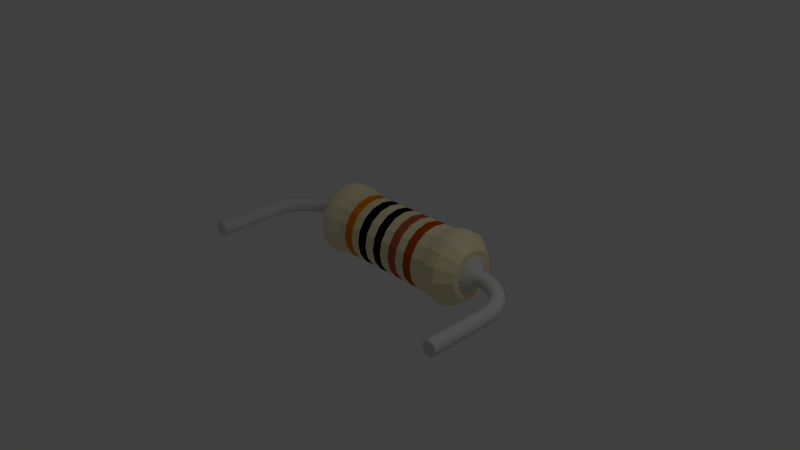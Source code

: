 # Source: 110R_0_25W_10mm.blend  (saved by Blender 2.73.0; exported with 4.5.12 LTS)
import bpy
from mathutils import Matrix  # noqa: F401  (used for matrix-valued properties, if any)

bpy.ops.wm.read_factory_settings(use_empty=True)
scene = bpy.context.scene
scene.name = 'Scene'

# ---- collections
col_collection_1 = bpy.data.collections.new('Collection 1'); scene.collection.children.link(col_collection_1)

# ---- materials (node trees are filled in below, after node groups)
mat_shape_007 = bpy.data.materials.new('Shape.007')
mat_shape_007.alpha_threshold = 0.0
mat_shape_007.use_transparent_shadow = False
mat_shape_007.diffuse_color = (0.7, 0.7, 0.7, 1.0)
mat_shape_007.roughness = 0.5
mat_shape_006 = bpy.data.materials.new('Shape.006')
mat_shape_006.alpha_threshold = 0.0
mat_shape_006.use_transparent_shadow = False
mat_shape_006.diffuse_color = (0.7, 0.7, 0.7, 1.0)
mat_shape_006.roughness = 0.5
mat_shape_005 = bpy.data.materials.new('Shape.005')
mat_shape_005.alpha_threshold = 0.0
mat_shape_005.use_transparent_shadow = False
mat_shape_005.diffuse_color = (0.8467, 0.2333, 0.0, 1.0)
mat_shape_005.roughness = 0.5
mat_shape_004 = bpy.data.materials.new('Shape.004')
mat_shape_004.alpha_threshold = 0.0
mat_shape_004.use_transparent_shadow = False
mat_shape_004.diffuse_color = (0.001, 0.0, 0.0, 1.0)
mat_shape_004.roughness = 0.5
mat_shape_003 = bpy.data.materials.new('Shape.003')
mat_shape_003.alpha_threshold = 0.0
mat_shape_003.use_transparent_shadow = False
mat_shape_003.diffuse_color = (0.001, 0.0, 0.0, 1.0)
mat_shape_003.roughness = 0.5
mat_shape_002 = bpy.data.materials.new('Shape.002')
mat_shape_002.alpha_threshold = 0.0
mat_shape_002.use_transparent_shadow = False
mat_shape_002.diffuse_color = (0.4958, 0.1138, 0.06667, 1.0)
mat_shape_002.roughness = 0.5
mat_shape_001 = bpy.data.materials.new('Shape.001')
mat_shape_001.alpha_threshold = 0.0
mat_shape_001.use_transparent_shadow = False
mat_shape_001.diffuse_color = (0.4872, 0.08041, 0.0, 1.0)
mat_shape_001.roughness = 0.5
mat_shape = bpy.data.materials.new('Shape')
mat_shape.alpha_threshold = 0.0
mat_shape.use_transparent_shadow = False
mat_shape.diffuse_color = (0.9, 0.8, 0.5, 1.0)
mat_shape.roughness = 0.5

# ---- material node trees

# ---- world
world_world = bpy.data.worlds.new('World'); scene.world = world_world
world_world.color = (0.05088, 0.05088, 0.05088)
world_world.use_sun_shadow = False
world_world.sun_shadow_jitter_overblur = 0.0
world_world.cycles.sampling_method = 'MANUAL'
world_world.cycles.sample_map_resolution = 256

# ---- cameras
cam_camera = bpy.data.cameras.new('Camera')
cam_camera.clip_end = 100.0
cam_camera.lens = 35.0
cam_camera.sensor_width = 32.0
cam_camera.sensor_height = 18.0
cam_camera.ortho_scale = 7.314
cam_camera.dof.focus_distance = 0.0
cam_camera.dof.aperture_fstop = 128.0

# ---- lights
light_lamp = bpy.data.lights.new('Lamp', 'POINT')
light_lamp.transmission_factor = 0.0
light_lamp.cutoff_distance = 30.0
light_lamp.energy = 100.0
light_lamp.shadow_buffer_clip_start = 1.001
light_lamp.shadow_soft_size = 0.1
light_lamp.shadow_maximum_resolution = 0.006
light_lamp.use_absolute_resolution = True
light_lamp.cycles.use_multiple_importance_sampling = False

# ---- meshes
me_shapeindexedfaceset = bpy.data.meshes.new('ShapeIndexedFaceSet')
me_shapeindexedfaceset.from_pydata([(0.0, 0.0, 0.0), (-1.901, 2.919e-17, -0.101), (-1.909, -0.03827, -0.09976), (-1.93, -0.07071, -0.09637), (-1.962, -0.09239, -0.0913), (-2.0, -0.1, -0.08531), (-2.038, -0.09239, -0.07932), (-2.07, -0.07071, -0.07425), (-2.091, -0.03827, -0.07086), (-2.099, 1.695e-17, -0.06967), (-2.091, 0.03827, -0.07086), (-2.07, 0.07071, -0.07425), (-2.038, 0.09239, -0.07932), (-2.0, 0.1, -0.08531), (-1.962, 0.09239, -0.0913), (-1.93, 0.07071, -0.09637), (-1.909, 0.03827, -0.09976), (-1.9, 1.695e-17, -1.0), (-1.908, -0.03827, -1.0), (-1.929, -0.07071, -1.0), (-1.962, -0.09239, -1.0), (-2.0, -0.1, -1.0), (-2.038, -0.09239, -1.0), (-2.071, -0.07071, -1.0), (-2.092, -0.03827, -1.0), (-2.1, 4.703e-18, -1.0), (-2.092, 0.03827, -1.0), (-2.071, 0.07071, -1.0), (-2.038, 0.09239, -1.0), (-2.0, 0.1, -1.0), (-1.962, 0.09239, -1.0), (-1.929, 0.07071, -1.0), (-1.908, 0.03827, -1.0), (-1.896, -0.03827, -0.01509), (-1.889, 8.586e-17, -0.01744), (-1.896, 0.03827, -0.01509), (-1.917, 0.07071, -0.008392), (-1.948, 0.09239, 0.001633), (-1.984, 0.1, 0.01346), (-2.021, 0.09239, 0.02528), (-2.052, 0.07071, 0.03531), (-2.072, 0.03827, 0.04201), (-2.079, 7.361e-17, 0.04436), (-2.072, -0.03827, 0.04201), (-2.052, -0.07071, 0.03531), (-2.021, -0.09239, 0.02528), (-1.984, -0.1, 0.01346), (-1.948, -0.09239, 0.001633), (-1.917, -0.07071, -0.008392), (-1.871, -0.03827, 0.06662), (-1.864, 8.019e-17, 0.06317), (-1.871, 0.03827, 0.06662), (-1.89, 0.07071, 0.07646), (-1.919, 0.09239, 0.09119), (-1.953, 0.1, 0.1086), (-1.988, 0.09239, 0.1259), (-2.016, 0.07071, 0.1407), (-2.036, 0.03827, 0.1505), (-2.043, 6.795e-17, 0.154), (-2.036, -0.03827, 0.1505), (-2.016, -0.07071, 0.1407), (-1.988, -0.09239, 0.1259), (-1.953, -0.1, 0.1086), (-1.919, -0.09239, 0.09119), (-1.89, -0.07071, 0.07646), (-1.833, -0.03827, 0.1434), (-1.827, 1.142e-16, 0.1389), (-1.833, 0.03827, 0.1434), (-1.851, 0.07071, 0.1561), (-1.877, 0.09239, 0.1752), (-1.908, 0.1, 0.1977), (-1.939, 0.09239, 0.2202), (-1.965, 0.07071, 0.2392), (-1.983, 0.03827, 0.252), (-1.989, 1.019e-16, 0.2564), (-1.983, -0.03827, 0.252), (-1.965, -0.07071, 0.2392), (-1.939, -0.09239, 0.2202), (-1.908, -0.1, 0.1977), (-1.877, -0.09239, 0.1752), (-1.851, -0.07071, 0.1561), (-1.784, -0.03827, 0.2132), (-1.779, 1.709e-16, 0.2079), (-1.784, 0.03827, 0.2132), (-1.799, 0.07071, 0.2286), (-1.822, 0.09239, 0.2515), (-1.849, 0.1, 0.2786), (-1.876, 0.09239, 0.3056), (-1.899, 0.07071, 0.3286), (-1.915, 0.03827, 0.3439), (-1.92, 1.586e-16, 0.3493), (-1.915, -0.03827, 0.3439), (-1.899, -0.07071, 0.3286), (-1.876, -0.09239, 0.3056), (-1.849, -0.1, 0.2786), (-1.822, -0.09239, 0.2515), (-1.799, -0.07071, 0.2286), (-1.724, -0.03827, 0.2745), (-1.72, 2.388e-16, 0.2684), (-1.724, 0.03827, 0.2745), (-1.737, 0.07071, 0.2921), (-1.756, 0.09239, 0.3183), (-1.779, 0.1, 0.3493), (-1.801, 0.09239, 0.3802), (-1.82, 0.07071, 0.4065), (-1.833, 0.03827, 0.424), (-1.837, 2.266e-16, 0.4302), (-1.833, -0.03827, 0.424), (-1.82, -0.07071, 0.4065), (-1.801, -0.09239, 0.3802), (-1.779, -0.1, 0.3493), (-1.756, -0.09239, 0.3183), (-1.737, -0.07071, 0.2921), (-1.656, -0.03827, 0.3257), (-1.652, 1.142e-16, 0.319), (-1.656, 0.03827, 0.3257), (-1.666, 0.07071, 0.3451), (-1.68, 0.09239, 0.374), (-1.698, 0.1, 0.4081), (-1.715, 0.09239, 0.4422), (-1.73, 0.07071, 0.4711), (-1.74, 0.03827, 0.4904), (-1.743, 1.019e-16, 0.4972), (-1.74, -0.03827, 0.4904), (-1.73, -0.07071, 0.4711), (-1.715, -0.09239, 0.4422), (-1.698, -0.1, 0.4081), (-1.68, -0.09239, 0.374), (-1.666, -0.07071, 0.3451), (-1.58, -0.03827, 0.3656), (-1.578, 1.935e-16, 0.3583), (-1.58, 0.03827, 0.3656), (-1.587, 0.07071, 0.3862), (-1.597, 0.09239, 0.4171), (-1.609, 0.1, 0.4535), (-1.62, 0.09239, 0.4899), (-1.63, 0.07071, 0.5207), (-1.637, 0.03827, 0.5413), (-1.639, 1.813e-16, 0.5486), (-1.637, -0.03827, 0.5413), (-1.63, -0.07071, 0.5207), (-1.62, -0.09239, 0.4899), (-1.609, -0.1, 0.4535), (-1.597, -0.09239, 0.4171), (-1.587, -0.07071, 0.3862), (-1.499, -0.03827, 0.3931), (-1.498, 4.768e-16, 0.3856), (-1.499, 0.03827, 0.3931), (-1.502, 0.07071, 0.4145), (-1.507, 0.09239, 0.4466), (-1.513, 0.1, 0.4844), (-1.519, 0.09239, 0.5222), (-1.525, 0.07071, 0.5542), (-1.528, 0.03827, 0.5756), (-1.529, 4.646e-16, 0.5831), (-1.528, -0.03827, 0.5756), (-1.525, -0.07071, 0.5542), (-1.519, -0.09239, 0.5222), (-1.513, -0.1, 0.4844), (-1.507, -0.09239, 0.4466), (-1.502, -0.07071, 0.4145), (-1.415, -0.03827, 0.4076), (-1.415, 2.842e-16, 0.4), (-1.415, 0.03827, 0.4076), (-1.415, 0.07071, 0.4293), (-1.415, 0.09239, 0.4617), (-1.415, 0.1, 0.5), (-1.415, 0.09239, 0.5383), (-1.415, 0.07071, 0.5707), (-1.415, 0.03827, 0.5924), (-1.415, 2.719e-16, 0.6), (-1.415, -0.03827, 0.5924), (-1.415, -0.07071, 0.5707), (-1.415, -0.09239, 0.5383), (-1.415, -0.1, 0.5), (-1.415, -0.09239, 0.4617), (-1.415, -0.07071, 0.4293), (-1.365, -0.03827, 0.4076), (-1.365, -9.846e-16, 0.4), (-1.365, 0.03827, 0.4076), (-1.365, 0.07071, 0.4293), (-1.365, 0.09239, 0.4617), (-1.365, 0.1, 0.5), (-1.365, 0.09239, 0.5383), (-1.365, 0.07071, 0.5707), (-1.365, 0.03827, 0.5924), (-1.365, -9.968e-16, 0.6), (-1.365, -0.03827, 0.5924), (-1.365, -0.07071, 0.5707), (-1.365, -0.09239, 0.5383), (-1.365, -0.1, 0.5), (-1.365, -0.09239, 0.4617), (-1.365, -0.07071, 0.4293), (-1.25, -0.09567, 0.269), (-1.25, -9.978e-16, 0.25), (-1.25, 0.09567, 0.269), (-1.25, 0.1768, 0.3232), (-1.25, 0.231, 0.4043), (-1.25, 0.25, 0.5), (-1.25, 0.231, 0.5957), (-1.25, 0.1768, 0.6768), (-1.25, 0.09567, 0.731), (-1.25, -1.028e-15, 0.75), (-1.25, -0.09567, 0.731), (-1.25, -0.1768, 0.6768), (-1.25, -0.231, 0.5957), (-1.25, -0.25, 0.5), (-1.25, -0.231, 0.4043), (-1.25, -0.1768, 0.3232)], [], [(1, 2, 18, 17), (1, 16, 35, 34), (1, 17, 32, 16), (1, 34, 33, 2), (2, 3, 19, 18), (2, 33, 48, 3), (3, 4, 20, 19), (3, 48, 47, 4), (4, 5, 21, 20), (4, 47, 46, 5), (5, 6, 22, 21), (5, 46, 45, 6), (6, 7, 23, 22), (6, 45, 44, 7), (7, 8, 24, 23), (7, 44, 43, 8), (8, 9, 25, 24), (8, 43, 42, 9), (9, 10, 26, 25), (9, 42, 41, 10), (10, 11, 27, 26), (10, 41, 40, 11), (11, 12, 28, 27), (11, 40, 39, 12), (12, 13, 29, 28), (12, 39, 38, 13), (13, 14, 30, 29), (13, 38, 37, 14), (14, 15, 31, 30), (14, 37, 36, 15), (15, 16, 32, 31), (15, 36, 35, 16), (17, 18, 19), (17, 19, 20), (17, 20, 21), (17, 21, 22), (17, 22, 23), (17, 23, 24), (17, 24, 25), (17, 25, 26), (17, 26, 27), (17, 27, 28), (17, 28, 29), (17, 29, 30), (17, 30, 31), (17, 31, 32), (33, 34, 50, 49), (33, 49, 64, 48), (34, 35, 51, 50), (35, 36, 52, 51), (36, 37, 53, 52), (37, 38, 54, 53), (38, 39, 55, 54), (39, 40, 56, 55), (40, 41, 57, 56), (41, 42, 58, 57), (42, 43, 59, 58), (43, 44, 60, 59), (44, 45, 61, 60), (45, 46, 62, 61), (46, 47, 63, 62), (47, 48, 64, 63), (49, 50, 66, 65), (49, 65, 80, 64), (50, 51, 67, 66), (51, 52, 68, 67), (52, 53, 69, 68), (53, 54, 70, 69), (54, 55, 71, 70), (55, 56, 72, 71), (56, 57, 73, 72), (57, 58, 74, 73), (58, 59, 75, 74), (59, 60, 76, 75), (60, 61, 77, 76), (61, 62, 78, 77), (62, 63, 79, 78), (63, 64, 80, 79), (65, 66, 82, 81), (65, 81, 96, 80), (66, 67, 83, 82), (67, 68, 84, 83), (68, 69, 85, 84), (69, 70, 86, 85), (70, 71, 87, 86), (71, 72, 88, 87), (72, 73, 89, 88), (73, 74, 90, 89), (74, 75, 91, 90), (75, 76, 92, 91), (76, 77, 93, 92), (77, 78, 94, 93), (78, 79, 95, 94), (79, 80, 96, 95), (81, 82, 98, 97), (81, 97, 112, 96), (82, 83, 99, 98), (83, 84, 100, 99), (84, 85, 101, 100), (85, 86, 102, 101), (86, 87, 103, 102), (87, 88, 104, 103), (88, 89, 105, 104), (89, 90, 106, 105), (90, 91, 107, 106), (91, 92, 108, 107), (92, 93, 109, 108), (93, 94, 110, 109), (94, 95, 111, 110), (95, 96, 112, 111), (97, 98, 114, 113), (97, 113, 128, 112), (98, 99, 115, 114), (99, 100, 116, 115), (100, 101, 117, 116), (101, 102, 118, 117), (102, 103, 119, 118), (103, 104, 120, 119), (104, 105, 121, 120), (105, 106, 122, 121), (106, 107, 123, 122), (107, 108, 124, 123), (108, 109, 125, 124), (109, 110, 126, 125), (110, 111, 127, 126), (111, 112, 128, 127), (113, 114, 130, 129), (113, 129, 144, 128), (114, 115, 131, 130), (115, 116, 132, 131), (116, 117, 133, 132), (117, 118, 134, 133), (118, 119, 135, 134), (119, 120, 136, 135), (120, 121, 137, 136), (121, 122, 138, 137), (122, 123, 139, 138), (123, 124, 140, 139), (124, 125, 141, 140), (125, 126, 142, 141), (126, 127, 143, 142), (127, 128, 144, 143), (129, 130, 146, 145), (129, 145, 160, 144), (130, 131, 147, 146), (131, 132, 148, 147), (132, 133, 149, 148), (133, 134, 150, 149), (134, 135, 151, 150), (135, 136, 152, 151), (136, 137, 153, 152), (137, 138, 154, 153), (138, 139, 155, 154), (139, 140, 156, 155), (140, 141, 157, 156), (141, 142, 158, 157), (142, 143, 159, 158), (143, 144, 160, 159), (145, 146, 162, 161), (145, 161, 176, 160), (146, 147, 163, 162), (147, 148, 164, 163), (148, 149, 165, 164), (149, 150, 166, 165), (150, 151, 167, 166), (151, 152, 168, 167), (152, 153, 169, 168), (153, 154, 170, 169), (154, 155, 171, 170), (155, 156, 172, 171), (156, 157, 173, 172), (157, 158, 174, 173), (158, 159, 175, 174), (159, 160, 176, 175), (161, 162, 178, 177), (161, 177, 192, 176), (162, 163, 179, 178), (163, 164, 180, 179), (164, 165, 181, 180), (165, 166, 182, 181), (166, 167, 183, 182), (167, 168, 184, 183), (168, 169, 185, 184), (169, 170, 186, 185), (170, 171, 187, 186), (171, 172, 188, 187), (172, 173, 189, 188), (173, 174, 190, 189), (174, 175, 191, 190), (175, 176, 192, 191), (177, 178, 194, 193), (177, 193, 208, 192), (178, 179, 195, 194), (179, 180, 196, 195), (180, 181, 197, 196), (181, 182, 198, 197), (182, 183, 199, 198), (183, 184, 200, 199), (184, 185, 201, 200), (185, 186, 202, 201), (186, 187, 203, 202), (187, 188, 204, 203), (188, 189, 205, 204), (189, 190, 206, 205), (190, 191, 207, 206), (191, 192, 208, 207), (193, 194, 195), (193, 195, 196), (193, 196, 197), (193, 197, 198), (193, 198, 199), (193, 199, 200), (193, 200, 201), (193, 201, 202), (193, 202, 203), (193, 203, 204), (193, 204, 205), (193, 205, 206), (193, 206, 207), (193, 207, 208)])
me_shapeindexedfaceset.materials.append(mat_shape_007)
me_shapeindexedfaceset.use_remesh_preserve_volume = False
me_shapeindexedfaceset.use_remesh_preserve_attributes = False
me_shapeindexedfaceset.use_mirror_vertex_groups = False
me_shapeindexedfaceset.update()
me_shapeindexedfaceset_007 = bpy.data.meshes.new('ShapeIndexedFaceSet.007')
me_shapeindexedfaceset_007.from_pydata([(0.0, 0.0, 0.0), (1.901, 2.919e-17, -0.101), (1.909, -0.03827, -0.09976), (1.93, -0.07071, -0.09637), (1.962, -0.09239, -0.0913), (2.0, -0.1, -0.08531), (2.038, -0.09239, -0.07932), (2.07, -0.07071, -0.07425), (2.091, -0.03827, -0.07086), (2.099, 1.695e-17, -0.06967), (2.091, 0.03827, -0.07086), (2.07, 0.07071, -0.07425), (2.038, 0.09239, -0.07932), (2.0, 0.1, -0.08531), (1.962, 0.09239, -0.0913), (1.93, 0.07071, -0.09637), (1.909, 0.03827, -0.09976), (1.9, 1.695e-17, -1.0), (1.908, -0.03827, -1.0), (1.929, -0.07071, -1.0), (1.962, -0.09239, -1.0), (2.0, -0.1, -1.0), (2.038, -0.09239, -1.0), (2.071, -0.07071, -1.0), (2.092, -0.03827, -1.0), (2.1, 4.703e-18, -1.0), (2.092, 0.03827, -1.0), (2.071, 0.07071, -1.0), (2.038, 0.09239, -1.0), (2.0, 0.1, -1.0), (1.962, 0.09239, -1.0), (1.929, 0.07071, -1.0), (1.908, 0.03827, -1.0), (1.896, -0.03827, -0.01509), (1.889, 8.586e-17, -0.01744), (1.896, 0.03827, -0.01509), (1.917, 0.07071, -0.008392), (1.948, 0.09239, 0.001633), (1.984, 0.1, 0.01346), (2.021, 0.09239, 0.02528), (2.052, 0.07071, 0.03531), (2.072, 0.03827, 0.04201), (2.079, 7.361e-17, 0.04436), (2.072, -0.03827, 0.04201), (2.052, -0.07071, 0.03531), (2.021, -0.09239, 0.02528), (1.984, -0.1, 0.01346), (1.948, -0.09239, 0.001633), (1.917, -0.07071, -0.008392), (1.871, -0.03827, 0.06662), (1.864, 8.019e-17, 0.06317), (1.871, 0.03827, 0.06662), (1.89, 0.07071, 0.07646), (1.919, 0.09239, 0.09119), (1.953, 0.1, 0.1086), (1.988, 0.09239, 0.1259), (2.016, 0.07071, 0.1407), (2.036, 0.03827, 0.1505), (2.043, 6.795e-17, 0.154), (2.036, -0.03827, 0.1505), (2.016, -0.07071, 0.1407), (1.988, -0.09239, 0.1259), (1.953, -0.1, 0.1086), (1.919, -0.09239, 0.09119), (1.89, -0.07071, 0.07646), (1.833, -0.03827, 0.1434), (1.827, 1.142e-16, 0.1389), (1.833, 0.03827, 0.1434), (1.851, 0.07071, 0.1561), (1.877, 0.09239, 0.1752), (1.908, 0.1, 0.1977), (1.939, 0.09239, 0.2202), (1.965, 0.07071, 0.2392), (1.983, 0.03827, 0.252), (1.989, 1.019e-16, 0.2564), (1.983, -0.03827, 0.252), (1.965, -0.07071, 0.2392), (1.939, -0.09239, 0.2202), (1.908, -0.1, 0.1977), (1.877, -0.09239, 0.1752), (1.851, -0.07071, 0.1561), (1.784, -0.03827, 0.2132), (1.779, 1.709e-16, 0.2079), (1.784, 0.03827, 0.2132), (1.799, 0.07071, 0.2286), (1.822, 0.09239, 0.2515), (1.849, 0.1, 0.2786), (1.876, 0.09239, 0.3056), (1.899, 0.07071, 0.3286), (1.915, 0.03827, 0.3439), (1.92, 1.586e-16, 0.3493), (1.915, -0.03827, 0.3439), (1.899, -0.07071, 0.3286), (1.876, -0.09239, 0.3056), (1.849, -0.1, 0.2786), (1.822, -0.09239, 0.2515), (1.799, -0.07071, 0.2286), (1.724, -0.03827, 0.2745), (1.72, 2.388e-16, 0.2684), (1.724, 0.03827, 0.2745), (1.737, 0.07071, 0.2921), (1.756, 0.09239, 0.3183), (1.779, 0.1, 0.3493), (1.801, 0.09239, 0.3802), (1.82, 0.07071, 0.4065), (1.833, 0.03827, 0.424), (1.837, 2.266e-16, 0.4302), (1.833, -0.03827, 0.424), (1.82, -0.07071, 0.4065), (1.801, -0.09239, 0.3802), (1.779, -0.1, 0.3493), (1.756, -0.09239, 0.3183), (1.737, -0.07071, 0.2921), (1.656, -0.03827, 0.3257), (1.652, 1.142e-16, 0.319), (1.656, 0.03827, 0.3257), (1.666, 0.07071, 0.3451), (1.68, 0.09239, 0.374), (1.698, 0.1, 0.4081), (1.715, 0.09239, 0.4422), (1.73, 0.07071, 0.4711), (1.74, 0.03827, 0.4904), (1.743, 1.019e-16, 0.4972), (1.74, -0.03827, 0.4904), (1.73, -0.07071, 0.4711), (1.715, -0.09239, 0.4422), (1.698, -0.1, 0.4081), (1.68, -0.09239, 0.374), (1.666, -0.07071, 0.3451), (1.58, -0.03827, 0.3656), (1.578, 1.935e-16, 0.3583), (1.58, 0.03827, 0.3656), (1.587, 0.07071, 0.3862), (1.597, 0.09239, 0.4171), (1.609, 0.1, 0.4535), (1.62, 0.09239, 0.4899), (1.63, 0.07071, 0.5207), (1.637, 0.03827, 0.5413), (1.639, 1.813e-16, 0.5486), (1.637, -0.03827, 0.5413), (1.63, -0.07071, 0.5207), (1.62, -0.09239, 0.4899), (1.609, -0.1, 0.4535), (1.597, -0.09239, 0.4171), (1.587, -0.07071, 0.3862), (1.499, -0.03827, 0.3931), (1.498, 4.768e-16, 0.3856), (1.499, 0.03827, 0.3931), (1.502, 0.07071, 0.4145), (1.507, 0.09239, 0.4466), (1.513, 0.1, 0.4844), (1.519, 0.09239, 0.5222), (1.525, 0.07071, 0.5542), (1.528, 0.03827, 0.5756), (1.529, 4.646e-16, 0.5831), (1.528, -0.03827, 0.5756), (1.525, -0.07071, 0.5542), (1.519, -0.09239, 0.5222), (1.513, -0.1, 0.4844), (1.507, -0.09239, 0.4466), (1.502, -0.07071, 0.4145), (1.415, -0.03827, 0.4076), (1.415, 2.842e-16, 0.4), (1.415, 0.03827, 0.4076), (1.415, 0.07071, 0.4293), (1.415, 0.09239, 0.4617), (1.415, 0.1, 0.5), (1.415, 0.09239, 0.5383), (1.415, 0.07071, 0.5707), (1.415, 0.03827, 0.5924), (1.415, 2.719e-16, 0.6), (1.415, -0.03827, 0.5924), (1.415, -0.07071, 0.5707), (1.415, -0.09239, 0.5383), (1.415, -0.1, 0.5), (1.415, -0.09239, 0.4617), (1.415, -0.07071, 0.4293), (1.43, -0.03827, 0.4076), (1.43, -9.846e-16, 0.4), (1.43, 0.03827, 0.4076), (1.43, 0.07071, 0.4293), (1.43, 0.09239, 0.4617), (1.43, 0.1, 0.5), (1.43, 0.09239, 0.5383), (1.43, 0.07071, 0.5707), (1.43, 0.03827, 0.5924), (1.43, -9.968e-16, 0.6), (1.43, -0.03827, 0.5924), (1.43, -0.07071, 0.5707), (1.43, -0.09239, 0.5383), (1.43, -0.1, 0.5), (1.43, -0.09239, 0.4617), (1.43, -0.07071, 0.4293), (1.25, -0.09567, 0.269), (1.25, -9.978e-16, 0.25), (1.25, 0.09567, 0.269), (1.25, 0.1768, 0.3232), (1.25, 0.231, 0.4043), (1.25, 0.25, 0.5), (1.25, 0.231, 0.5957), (1.25, 0.1768, 0.6768), (1.25, 0.09567, 0.731), (1.25, -1.028e-15, 0.75), (1.25, -0.09567, 0.731), (1.25, -0.1768, 0.6768), (1.25, -0.231, 0.5957), (1.25, -0.25, 0.5), (1.25, -0.231, 0.4043), (1.25, -0.1768, 0.3232)], [], [(1, 2, 33, 34), (1, 16, 32, 17), (1, 17, 18, 2), (1, 34, 35, 16), (2, 3, 48, 33), (2, 18, 19, 3), (3, 4, 47, 48), (3, 19, 20, 4), (4, 5, 46, 47), (4, 20, 21, 5), (5, 6, 45, 46), (5, 21, 22, 6), (6, 7, 44, 45), (6, 22, 23, 7), (7, 8, 43, 44), (7, 23, 24, 8), (8, 9, 42, 43), (8, 24, 25, 9), (9, 10, 41, 42), (9, 25, 26, 10), (10, 11, 40, 41), (10, 26, 27, 11), (11, 12, 39, 40), (11, 27, 28, 12), (12, 13, 38, 39), (12, 28, 29, 13), (13, 14, 37, 38), (13, 29, 30, 14), (14, 15, 36, 37), (14, 30, 31, 15), (15, 16, 35, 36), (15, 31, 32, 16), (17, 32, 31), (17, 31, 30), (17, 30, 29), (17, 29, 28), (17, 28, 27), (17, 27, 26), (17, 26, 25), (17, 25, 24), (17, 24, 23), (17, 23, 22), (17, 22, 21), (17, 21, 20), (17, 20, 19), (17, 19, 18), (33, 48, 64, 49), (33, 49, 50, 34), (34, 50, 51, 35), (35, 51, 52, 36), (36, 52, 53, 37), (37, 53, 54, 38), (38, 54, 55, 39), (39, 55, 56, 40), (40, 56, 57, 41), (41, 57, 58, 42), (42, 58, 59, 43), (43, 59, 60, 44), (44, 60, 61, 45), (45, 61, 62, 46), (46, 62, 63, 47), (47, 63, 64, 48), (49, 64, 80, 65), (49, 65, 66, 50), (50, 66, 67, 51), (51, 67, 68, 52), (52, 68, 69, 53), (53, 69, 70, 54), (54, 70, 71, 55), (55, 71, 72, 56), (56, 72, 73, 57), (57, 73, 74, 58), (58, 74, 75, 59), (59, 75, 76, 60), (60, 76, 77, 61), (61, 77, 78, 62), (62, 78, 79, 63), (63, 79, 80, 64), (65, 80, 96, 81), (65, 81, 82, 66), (66, 82, 83, 67), (67, 83, 84, 68), (68, 84, 85, 69), (69, 85, 86, 70), (70, 86, 87, 71), (71, 87, 88, 72), (72, 88, 89, 73), (73, 89, 90, 74), (74, 90, 91, 75), (75, 91, 92, 76), (76, 92, 93, 77), (77, 93, 94, 78), (78, 94, 95, 79), (79, 95, 96, 80), (81, 96, 112, 97), (81, 97, 98, 82), (82, 98, 99, 83), (83, 99, 100, 84), (84, 100, 101, 85), (85, 101, 102, 86), (86, 102, 103, 87), (87, 103, 104, 88), (88, 104, 105, 89), (89, 105, 106, 90), (90, 106, 107, 91), (91, 107, 108, 92), (92, 108, 109, 93), (93, 109, 110, 94), (94, 110, 111, 95), (95, 111, 112, 96), (97, 112, 128, 113), (97, 113, 114, 98), (98, 114, 115, 99), (99, 115, 116, 100), (100, 116, 117, 101), (101, 117, 118, 102), (102, 118, 119, 103), (103, 119, 120, 104), (104, 120, 121, 105), (105, 121, 122, 106), (106, 122, 123, 107), (107, 123, 124, 108), (108, 124, 125, 109), (109, 125, 126, 110), (110, 126, 127, 111), (111, 127, 128, 112), (113, 128, 144, 129), (113, 129, 130, 114), (114, 130, 131, 115), (115, 131, 132, 116), (116, 132, 133, 117), (117, 133, 134, 118), (118, 134, 135, 119), (119, 135, 136, 120), (120, 136, 137, 121), (121, 137, 138, 122), (122, 138, 139, 123), (123, 139, 140, 124), (124, 140, 141, 125), (125, 141, 142, 126), (126, 142, 143, 127), (127, 143, 144, 128), (129, 144, 160, 145), (129, 145, 146, 130), (130, 146, 147, 131), (131, 147, 148, 132), (132, 148, 149, 133), (133, 149, 150, 134), (134, 150, 151, 135), (135, 151, 152, 136), (136, 152, 153, 137), (137, 153, 154, 138), (138, 154, 155, 139), (139, 155, 156, 140), (140, 156, 157, 141), (141, 157, 158, 142), (142, 158, 159, 143), (143, 159, 160, 144), (145, 160, 176, 161), (145, 161, 162, 146), (146, 162, 163, 147), (147, 163, 164, 148), (148, 164, 165, 149), (149, 165, 166, 150), (150, 166, 167, 151), (151, 167, 168, 152), (152, 168, 169, 153), (153, 169, 170, 154), (154, 170, 171, 155), (155, 171, 172, 156), (156, 172, 173, 157), (157, 173, 174, 158), (158, 174, 175, 159), (159, 175, 176, 160), (161, 176, 192, 177), (161, 177, 178, 162), (162, 178, 179, 163), (163, 179, 180, 164), (164, 180, 181, 165), (165, 181, 182, 166), (166, 182, 183, 167), (167, 183, 184, 168), (168, 184, 185, 169), (169, 185, 186, 170), (170, 186, 187, 171), (171, 187, 188, 172), (172, 188, 189, 173), (173, 189, 190, 174), (174, 190, 191, 175), (175, 191, 192, 176), (177, 192, 208, 193), (177, 193, 194, 178), (178, 194, 195, 179), (179, 195, 196, 180), (180, 196, 197, 181), (181, 197, 198, 182), (182, 198, 199, 183), (183, 199, 200, 184), (184, 200, 201, 185), (185, 201, 202, 186), (186, 202, 203, 187), (187, 203, 204, 188), (188, 204, 205, 189), (189, 205, 206, 190), (190, 206, 207, 191), (191, 207, 208, 192), (193, 208, 207), (193, 207, 206), (193, 206, 205), (193, 205, 204), (193, 204, 203), (193, 203, 202), (193, 202, 201), (193, 201, 200), (193, 200, 199), (193, 199, 198), (193, 198, 197), (193, 197, 196), (193, 196, 195), (193, 195, 194)])
me_shapeindexedfaceset_007.materials.append(mat_shape_006)
me_shapeindexedfaceset_007.use_remesh_preserve_volume = False
me_shapeindexedfaceset_007.use_remesh_preserve_attributes = False
me_shapeindexedfaceset_007.use_mirror_vertex_groups = False
me_shapeindexedfaceset_007.update()
me_shapeindexedfaceset_006 = bpy.data.meshes.new('ShapeIndexedFaceSet.006')
me_shapeindexedfaceset_006.from_pydata([(0.0, 0.0, 0.0), (0.4973, 0.45, 0.5), (0.6331, 0.45, 0.5), (0.4973, 0.4157, 0.6722), (0.6331, 0.4157, 0.6722), (0.4973, 0.3182, 0.8182), (0.6331, 0.3182, 0.8182), (0.4973, 0.1722, 0.9157), (0.6331, 0.1722, 0.9157), (0.4973, 7.651e-18, 0.95), (0.6331, 7.419e-18, 0.95), (0.4973, -0.1722, 0.9157), (0.6331, -0.1722, 0.9157), (0.4973, -0.3182, 0.8182), (0.6331, -0.3182, 0.8182), (0.4973, -0.4157, 0.6722), (0.6331, -0.4157, 0.6722), (0.4973, -0.45, 0.5), (0.6331, -0.45, 0.5), (0.4973, -0.4157, 0.3278), (0.6331, -0.4157, 0.3278), (0.4973, -0.3182, 0.1818), (0.6331, -0.3182, 0.1818), (0.4973, -0.1722, 0.08425), (0.6331, -0.1722, 0.08425), (0.4973, -1.026e-16, 0.05), (0.6331, -1.028e-16, 0.05), (0.4973, 0.1722, 0.08425), (0.6331, 0.1722, 0.08425), (0.4973, 0.3182, 0.1818), (0.6331, 0.3182, 0.1818), (0.4973, 0.4157, 0.3278), (0.6331, 0.4157, 0.3278)], [], [(1, 2, 32, 31), (1, 3, 4, 2), (3, 5, 6, 4), (5, 7, 8, 6), (7, 9, 10, 8), (9, 11, 12, 10), (11, 13, 14, 12), (13, 15, 16, 14), (15, 17, 18, 16), (17, 19, 20, 18), (19, 21, 22, 20), (21, 23, 24, 22), (23, 25, 26, 24), (25, 27, 28, 26), (27, 29, 30, 28), (29, 31, 32, 30)])
me_shapeindexedfaceset_006.materials.append(mat_shape_005)
me_shapeindexedfaceset_006.use_remesh_preserve_volume = False
me_shapeindexedfaceset_006.use_remesh_preserve_attributes = False
me_shapeindexedfaceset_006.use_mirror_vertex_groups = False
me_shapeindexedfaceset_006.update()
me_shapeindexedfaceset_005 = bpy.data.meshes.new('ShapeIndexedFaceSet.005')
me_shapeindexedfaceset_005.from_pydata([(0.0, 0.0, 0.0), (0.2182, 0.45, 0.5), (0.3637, 0.45, 0.5), (0.2182, 0.4157, 0.6722), (0.3637, 0.4157, 0.6722), (0.2182, 0.3182, 0.8182), (0.3637, 0.3182, 0.8182), (0.2182, 0.1722, 0.9157), (0.3637, 0.1722, 0.9157), (0.2182, 8.114e-18, 0.95), (0.3637, 7.883e-18, 0.95), (0.2182, -0.1722, 0.9157), (0.3637, -0.1722, 0.9157), (0.2182, -0.3182, 0.8182), (0.3637, -0.3182, 0.8182), (0.2182, -0.4157, 0.6722), (0.3637, -0.4157, 0.6722), (0.2182, -0.45, 0.5), (0.3637, -0.45, 0.5), (0.2182, -0.4157, 0.3278), (0.3637, -0.4157, 0.3278), (0.2182, -0.3182, 0.1818), (0.3637, -0.3182, 0.1818), (0.2182, -0.1722, 0.08425), (0.3637, -0.1722, 0.08425), (0.2182, -1.021e-16, 0.05), (0.3637, -1.023e-16, 0.05), (0.2182, 0.1722, 0.08425), (0.3637, 0.1722, 0.08425), (0.2182, 0.3182, 0.1818), (0.3637, 0.3182, 0.1818), (0.2182, 0.4157, 0.3278), (0.3637, 0.4157, 0.3278)], [], [(1, 2, 32, 31), (1, 3, 4, 2), (3, 5, 6, 4), (5, 7, 8, 6), (7, 9, 10, 8), (9, 11, 12, 10), (11, 13, 14, 12), (13, 15, 16, 14), (15, 17, 18, 16), (17, 19, 20, 18), (19, 21, 22, 20), (21, 23, 24, 22), (23, 25, 26, 24), (25, 27, 28, 26), (27, 29, 30, 28), (29, 31, 32, 30)])
me_shapeindexedfaceset_005.materials.append(mat_shape_004)
me_shapeindexedfaceset_005.use_remesh_preserve_volume = False
me_shapeindexedfaceset_005.use_remesh_preserve_attributes = False
me_shapeindexedfaceset_005.use_mirror_vertex_groups = False
me_shapeindexedfaceset_005.update()
me_shapeindexedfaceset_004 = bpy.data.meshes.new('ShapeIndexedFaceSet.004')
me_shapeindexedfaceset_004.from_pydata([(0.0, 0.0, 0.0), (-0.06087, 0.45, 0.5), (0.0755, 0.45, 0.5), (-0.06087, 0.4157, 0.6722), (0.0755, 0.4157, 0.6722), (-0.06087, 0.3182, 0.8182), (0.0755, 0.3182, 0.8182), (-0.06087, 0.1722, 0.9157), (0.0755, 0.1722, 0.9157), (-0.06087, 8.732e-18, 0.95), (0.0755, 8.346e-18, 0.95), (-0.06087, -0.1722, 0.9157), (0.0755, -0.1722, 0.9157), (-0.06087, -0.3182, 0.8182), (0.0755, -0.3182, 0.8182), (-0.06087, -0.4157, 0.6722), (0.0755, -0.4157, 0.6722), (-0.06087, -0.45, 0.5), (0.0755, -0.45, 0.5), (-0.06087, -0.4157, 0.3278), (0.0755, -0.4157, 0.3278), (-0.06087, -0.3182, 0.1818), (0.0755, -0.3182, 0.1818), (-0.06087, -0.1722, 0.08425), (0.0755, -0.1722, 0.08425), (-0.06087, -1.015e-16, 0.05), (0.0755, -1.019e-16, 0.05), (-0.06087, 0.1722, 0.08425), (0.0755, 0.1722, 0.08425), (-0.06087, 0.3182, 0.1818), (0.0755, 0.3182, 0.1818), (-0.06087, 0.4157, 0.3278), (0.0755, 0.4157, 0.3278)], [], [(1, 2, 32, 31), (1, 3, 4, 2), (3, 5, 6, 4), (5, 7, 8, 6), (7, 9, 10, 8), (9, 11, 12, 10), (11, 13, 14, 12), (13, 15, 16, 14), (15, 17, 18, 16), (17, 19, 20, 18), (19, 21, 22, 20), (21, 23, 24, 22), (23, 25, 26, 24), (25, 27, 28, 26), (27, 29, 30, 28), (29, 31, 32, 30)])
me_shapeindexedfaceset_004.materials.append(mat_shape_003)
me_shapeindexedfaceset_004.use_remesh_preserve_volume = False
me_shapeindexedfaceset_004.use_remesh_preserve_attributes = False
me_shapeindexedfaceset_004.use_mirror_vertex_groups = False
me_shapeindexedfaceset_004.update()
me_shapeindexedfaceset_003 = bpy.data.meshes.new('ShapeIndexedFaceSet.003')
me_shapeindexedfaceset_003.from_pydata([(0.0, 0.0, 0.0), (-0.3412, 0.45, 0.5), (-0.2048, 0.45, 0.5), (-0.3412, 0.4157, 0.6722), (-0.2048, 0.4157, 0.6722), (-0.3412, 0.3182, 0.8182), (-0.2048, 0.3182, 0.8182), (-0.3412, 0.1722, 0.9157), (-0.2048, 0.1722, 0.9157), (-0.3412, 9.891e-18, 0.95), (-0.2048, 9.505e-18, 0.95), (-0.3412, -0.1722, 0.9157), (-0.2048, -0.1722, 0.9157), (-0.3412, -0.3182, 0.8182), (-0.2048, -0.3182, 0.8182), (-0.3412, -0.4157, 0.6722), (-0.2048, -0.4157, 0.6722), (-0.3412, -0.45, 0.5), (-0.2048, -0.45, 0.5), (-0.3412, -0.4157, 0.3278), (-0.2048, -0.4157, 0.3278), (-0.3412, -0.3182, 0.1818), (-0.2048, -0.3182, 0.1818), (-0.3412, -0.1722, 0.08425), (-0.2048, -0.1722, 0.08425), (-0.3412, -1.003e-16, 0.05), (-0.2048, -1.007e-16, 0.05), (-0.3412, 0.1722, 0.08425), (-0.2048, 0.1722, 0.08425), (-0.3412, 0.3182, 0.1818), (-0.2048, 0.3182, 0.1818), (-0.3412, 0.4157, 0.3278), (-0.2048, 0.4157, 0.3278)], [], [(1, 2, 32, 31), (1, 3, 4, 2), (3, 5, 6, 4), (5, 7, 8, 6), (7, 9, 10, 8), (9, 11, 12, 10), (11, 13, 14, 12), (13, 15, 16, 14), (15, 17, 18, 16), (17, 19, 20, 18), (19, 21, 22, 20), (21, 23, 24, 22), (23, 25, 26, 24), (25, 27, 28, 26), (27, 29, 30, 28), (29, 31, 32, 30)])
me_shapeindexedfaceset_003.materials.append(mat_shape_002)
me_shapeindexedfaceset_003.use_remesh_preserve_volume = False
me_shapeindexedfaceset_003.use_remesh_preserve_attributes = False
me_shapeindexedfaceset_003.use_mirror_vertex_groups = False
me_shapeindexedfaceset_003.update()
me_shapeindexedfaceset_002 = bpy.data.meshes.new('ShapeIndexedFaceSet.002')
me_shapeindexedfaceset_002.from_pydata([(0.0, 0.0, 0.0), (-0.6136, 0.45, 0.5), (-0.4773, 0.45, 0.5), (-0.6136, 0.4157, 0.6722), (-0.4773, 0.4157, 0.6722), (-0.6136, 0.3182, 0.8182), (-0.4773, 0.3182, 0.8182), (-0.6136, 0.1722, 0.9157), (-0.4773, 0.1722, 0.9157), (-0.6136, 1.105e-17, 0.95), (-0.4773, 1.066e-17, 0.95), (-0.6136, -0.1722, 0.9157), (-0.4773, -0.1722, 0.9157), (-0.6136, -0.3182, 0.8182), (-0.4773, -0.3182, 0.8182), (-0.6136, -0.4157, 0.6722), (-0.4773, -0.4157, 0.6722), (-0.6136, -0.45, 0.5), (-0.4773, -0.45, 0.5), (-0.6136, -0.4157, 0.3278), (-0.4773, -0.4157, 0.3278), (-0.6136, -0.3182, 0.1818), (-0.4773, -0.3182, 0.1818), (-0.6136, -0.1722, 0.08425), (-0.4773, -0.1722, 0.08425), (-0.6136, -9.916e-17, 0.05), (-0.4773, -9.955e-17, 0.05), (-0.6136, 0.1722, 0.08425), (-0.4773, 0.1722, 0.08425), (-0.6136, 0.3182, 0.1818), (-0.4773, 0.3182, 0.1818), (-0.6136, 0.4157, 0.3278), (-0.4773, 0.4157, 0.3278)], [], [(1, 2, 32, 31), (1, 3, 4, 2), (3, 5, 6, 4), (5, 7, 8, 6), (7, 9, 10, 8), (9, 11, 12, 10), (11, 13, 14, 12), (13, 15, 16, 14), (15, 17, 18, 16), (17, 19, 20, 18), (19, 21, 22, 20), (21, 23, 24, 22), (23, 25, 26, 24), (25, 27, 28, 26), (27, 29, 30, 28), (29, 31, 32, 30)])
me_shapeindexedfaceset_002.materials.append(mat_shape_001)
me_shapeindexedfaceset_002.use_remesh_preserve_volume = False
me_shapeindexedfaceset_002.use_remesh_preserve_attributes = False
me_shapeindexedfaceset_002.use_mirror_vertex_groups = False
me_shapeindexedfaceset_002.update()
me_shapeindexedfaceset_001 = bpy.data.meshes.new('ShapeIndexedFaceSet.001')
me_shapeindexedfaceset_001.from_pydata([(0.0, 0.0, 0.0), (-1.05, 0.5, 0.5), (-1.05, 0.4619, 0.6913), (-1.05, 0.3536, 0.8536), (-1.05, 0.1913, 0.9619), (-1.05, 3.102e-17, 1.0), (-1.05, -0.1913, 0.9619), (-1.05, -0.3536, 0.8536), (-1.05, -0.4619, 0.6913), (-1.05, -0.5, 0.5), (-1.05, -0.4619, 0.3087), (-1.05, -0.3536, 0.1464), (-1.05, -0.1913, 0.03806), (-1.05, -9.144e-17, 0.0), (-1.05, 0.1913, 0.03806), (-1.05, 0.3536, 0.1464), (-1.05, 0.4619, 0.3087), (1.05, 0.5, 0.5), (1.05, 0.4619, 0.6913), (1.05, 0.3536, 0.8536), (1.05, 0.1913, 0.9619), (1.05, 7.41e-18, 1.0), (1.05, -0.1913, 0.9619), (1.05, -0.3536, 0.8536), (1.05, -0.4619, 0.6913), (1.05, -0.5, 0.5), (1.05, -0.4619, 0.3087), (1.05, -0.3536, 0.1464), (1.05, -0.1913, 0.03806), (1.05, -1.151e-16, 0.0), (1.05, 0.1913, 0.03806), (1.05, 0.3536, 0.1464), (1.05, 0.4619, 0.3087), (-1.25, 0.3003, 0.6244), (-1.25, 0.325, 0.5), (-1.25, 0.3003, 0.3756), (-1.25, 0.2298, 0.2702), (-1.25, 0.1244, 0.1997), (-1.25, -5.964e-17, 0.175), (-1.25, -0.1244, 0.1997), (-1.25, -0.2298, 0.2702), (-1.25, -0.3003, 0.3756), (-1.25, -0.325, 0.5), (-1.25, -0.3003, 0.6244), (-1.25, -0.2298, 0.7298), (-1.25, -0.1244, 0.8003), (-1.25, 6.535e-17, 0.825), (-1.25, 0.1244, 0.8003), (-1.25, 0.2298, 0.7298), (1.25, 0.325, 0.5), (1.25, 0.3003, 0.6244), (1.25, 0.2298, 0.7298), (1.25, 0.1244, 0.8003), (1.25, 8.113e-17, 0.825), (1.25, -0.1244, 0.8003), (1.25, -0.2298, 0.7298), (1.25, -0.3003, 0.6244), (1.25, -0.325, 0.5), (1.25, -0.3003, 0.3756), (1.25, -0.2298, 0.2702), (1.25, -0.1244, 0.1997), (1.25, -4.891e-17, 0.175), (1.25, 0.1244, 0.1997), (1.25, 0.2298, 0.2702), (1.25, 0.3003, 0.3756), (-0.95, 0.5, 0.5), (-0.75, 0.45, 0.5), (0.75, 0.45, 0.5), (0.95, 0.5, 0.5), (-0.95, 0.4619, 0.6913), (-0.75, 0.4157, 0.6722), (0.75, 0.4157, 0.6722), (0.95, 0.4619, 0.6913), (-0.95, 0.3536, 0.8536), (-0.75, 0.3182, 0.8182), (0.75, 0.3182, 0.8182), (0.95, 0.3536, 0.8536), (-0.95, 0.1913, 0.9619), (-0.75, 0.1722, 0.9157), (0.75, 0.1722, 0.9157), (0.95, 0.1913, 0.9619), (-0.95, 2.629e-17, 1.0), (-0.75, 1.144e-17, 0.95), (0.75, 7.187e-18, 0.95), (0.95, 1.213e-17, 1.0), (-0.95, -0.1913, 0.9619), (-0.75, -0.1722, 0.9157), (0.75, -0.1722, 0.9157), (0.95, -0.1913, 0.9619), (-0.95, -0.3536, 0.8536), (-0.75, -0.3182, 0.8182), (0.75, -0.3182, 0.8182), (0.95, -0.3536, 0.8536), (-0.95, -0.4619, 0.6913), (-0.75, -0.4157, 0.6722), (0.75, -0.4157, 0.6722), (0.95, -0.4619, 0.6913), (-0.95, -0.5, 0.5), (-0.75, -0.45, 0.5), (0.75, -0.45, 0.5), (0.95, -0.5, 0.5), (-0.95, -0.4619, 0.3087), (-0.75, -0.4157, 0.3278), (0.75, -0.4157, 0.3278), (0.95, -0.4619, 0.3087), (-0.95, -0.3536, 0.1464), (-0.75, -0.3182, 0.1818), (0.75, -0.3182, 0.1818), (0.95, -0.3536, 0.1464), (-0.95, -0.1913, 0.03806), (-0.75, -0.1722, 0.08425), (0.75, -0.1722, 0.08425), (0.95, -0.1913, 0.03806), (-0.95, -9.617e-17, 0.0), (-0.75, -9.878e-17, 0.05), (0.75, -1.03e-16, 0.05), (0.95, -1.103e-16, 0.0), (-0.95, 0.1913, 0.03806), (-0.75, 0.1722, 0.08425), (0.75, 0.1722, 0.08425), (0.95, 0.1913, 0.03806), (-0.95, 0.3536, 0.1464), (-0.75, 0.3182, 0.1818), (0.75, 0.3182, 0.1818), (0.95, 0.3536, 0.1464), (-0.95, 0.4619, 0.3087), (-0.75, 0.4157, 0.3278), (0.75, 0.4157, 0.3278), (0.95, 0.4619, 0.3087), (-0.6136, 0.45, 0.5), (-0.4773, 0.45, 0.5), (-0.3412, 0.45, 0.5), (-0.2048, 0.45, 0.5), (-0.06087, 0.45, 0.5), (0.0755, 0.45, 0.5), (-0.6136, 0.4157, 0.6722), (-0.4773, 0.4157, 0.6722), (-0.3412, 0.4157, 0.6722), (-0.2048, 0.4157, 0.6722), (-0.06087, 0.4157, 0.6722), (0.0755, 0.4157, 0.6722), (-0.6136, 0.3182, 0.8182), (-0.4773, 0.3182, 0.8182), (-0.3412, 0.3182, 0.8182), (-0.2048, 0.3182, 0.8182), (-0.06087, 0.3182, 0.8182), (0.0755, 0.3182, 0.8182), (-0.6136, 0.1722, 0.9157), (-0.4773, 0.1722, 0.9157), (-0.3412, 0.1722, 0.9157), (-0.2048, 0.1722, 0.9157), (-0.06087, 0.1722, 0.9157), (0.0755, 0.1722, 0.9157), (-0.6136, 1.105e-17, 0.95), (-0.4773, 1.066e-17, 0.95), (-0.3412, 9.891e-18, 0.95), (-0.2048, 9.505e-18, 0.95), (-0.06087, 8.732e-18, 0.95), (0.0755, 8.346e-18, 0.95), (-0.6136, -0.1722, 0.9157), (-0.4773, -0.1722, 0.9157), (-0.3412, -0.1722, 0.9157), (-0.2048, -0.1722, 0.9157), (-0.06087, -0.1722, 0.9157), (0.0755, -0.1722, 0.9157), (-0.6136, -0.3182, 0.8182), (-0.4773, -0.3182, 0.8182), (-0.3412, -0.3182, 0.8182), (-0.2048, -0.3182, 0.8182), (-0.06087, -0.3182, 0.8182), (0.0755, -0.3182, 0.8182), (-0.6136, -0.4157, 0.6722), (-0.4773, -0.4157, 0.6722), (-0.3412, -0.4157, 0.6722), (-0.2048, -0.4157, 0.6722), (-0.06087, -0.4157, 0.6722), (0.0755, -0.4157, 0.6722), (-0.6136, -0.45, 0.5), (-0.4773, -0.45, 0.5), (-0.3412, -0.45, 0.5), (-0.2048, -0.45, 0.5), (-0.06087, -0.45, 0.5), (0.0755, -0.45, 0.5), (-0.6136, -0.4157, 0.3278), (-0.4773, -0.4157, 0.3278), (-0.3412, -0.4157, 0.3278), (-0.2048, -0.4157, 0.3278), (-0.06087, -0.4157, 0.3278), (0.0755, -0.4157, 0.3278), (-0.6136, -0.3182, 0.1818), (-0.4773, -0.3182, 0.1818), (-0.3412, -0.3182, 0.1818), (-0.2048, -0.3182, 0.1818), (-0.06087, -0.3182, 0.1818), (0.0755, -0.3182, 0.1818), (-0.6136, -0.1722, 0.08425), (-0.4773, -0.1722, 0.08425), (-0.3412, -0.1722, 0.08425), (-0.2048, -0.1722, 0.08425), (-0.06087, -0.1722, 0.08425), (0.0755, -0.1722, 0.08425), (-0.6136, -9.916e-17, 0.05), (-0.4773, -9.955e-17, 0.05), (-0.3412, -1.003e-16, 0.05), (-0.2048, -1.007e-16, 0.05), (-0.06087, -1.015e-16, 0.05), (0.0755, -1.019e-16, 0.05), (-0.6136, 0.1722, 0.08425), (-0.4773, 0.1722, 0.08425), (-0.3412, 0.1722, 0.08425), (-0.2048, 0.1722, 0.08425), (-0.06087, 0.1722, 0.08425), (0.0755, 0.1722, 0.08425), (-0.6136, 0.3182, 0.1818), (-0.4773, 0.3182, 0.1818), (-0.3412, 0.3182, 0.1818), (-0.2048, 0.3182, 0.1818), (-0.06087, 0.3182, 0.1818), (0.0755, 0.3182, 0.1818), (-0.6136, 0.4157, 0.3278), (-0.4773, 0.4157, 0.3278), (-0.3412, 0.4157, 0.3278), (-0.2048, 0.4157, 0.3278), (-0.06087, 0.4157, 0.3278), (0.0755, 0.4157, 0.3278), (0.2182, 0.45, 0.5), (0.3637, 0.45, 0.5), (0.4973, 0.45, 0.5), (0.6331, 0.45, 0.5), (0.2182, 0.4157, 0.6722), (0.3637, 0.4157, 0.6722), (0.4973, 0.4157, 0.6722), (0.6331, 0.4157, 0.6722), (0.2182, 0.3182, 0.8182), (0.3637, 0.3182, 0.8182), (0.4973, 0.3182, 0.8182), (0.6331, 0.3182, 0.8182), (0.2182, 0.1722, 0.9157), (0.3637, 0.1722, 0.9157), (0.4973, 0.1722, 0.9157), (0.6331, 0.1722, 0.9157), (0.2182, 8.114e-18, 0.95), (0.3637, 7.883e-18, 0.95), (0.4973, 7.651e-18, 0.95), (0.6331, 7.419e-18, 0.95), (0.2182, -0.1722, 0.9157), (0.3637, -0.1722, 0.9157), (0.4973, -0.1722, 0.9157), (0.6331, -0.1722, 0.9157), (0.2182, -0.3182, 0.8182), (0.3637, -0.3182, 0.8182), (0.4973, -0.3182, 0.8182), (0.6331, -0.3182, 0.8182), (0.2182, -0.4157, 0.6722), (0.3637, -0.4157, 0.6722), (0.4973, -0.4157, 0.6722), (0.6331, -0.4157, 0.6722), (0.2182, -0.45, 0.5), (0.3637, -0.45, 0.5), (0.4973, -0.45, 0.5), (0.6331, -0.45, 0.5), (0.2182, -0.4157, 0.3278), (0.3637, -0.4157, 0.3278), (0.4973, -0.4157, 0.3278), (0.6331, -0.4157, 0.3278), (0.2182, -0.3182, 0.1818), (0.3637, -0.3182, 0.1818), (0.4973, -0.3182, 0.1818), (0.6331, -0.3182, 0.1818), (0.2182, -0.1722, 0.08425), (0.3637, -0.1722, 0.08425), (0.4973, -0.1722, 0.08425), (0.6331, -0.1722, 0.08425), (0.2182, -1.021e-16, 0.05), (0.3637, -1.023e-16, 0.05), (0.4973, -1.026e-16, 0.05), (0.6331, -1.028e-16, 0.05), (0.2182, 0.1722, 0.08425), (0.3637, 0.1722, 0.08425), (0.4973, 0.1722, 0.08425), (0.6331, 0.1722, 0.08425), (0.2182, 0.3182, 0.1818), (0.3637, 0.3182, 0.1818), (0.4973, 0.3182, 0.1818), (0.6331, 0.3182, 0.1818), (0.2182, 0.4157, 0.3278), (0.3637, 0.4157, 0.3278), (0.4973, 0.4157, 0.3278), (0.6331, 0.4157, 0.3278)], [], [(1, 2, 69, 65), (1, 16, 35, 34), (1, 34, 33, 2), (1, 65, 125, 16), (2, 3, 73, 69), (2, 33, 48, 3), (3, 4, 77, 73), (3, 48, 47, 4), (4, 5, 81, 77), (4, 47, 46, 5), (5, 6, 85, 81), (5, 46, 45, 6), (6, 7, 89, 85), (6, 45, 44, 7), (7, 8, 93, 89), (7, 44, 43, 8), (8, 9, 97, 93), (8, 43, 42, 9), (9, 10, 101, 97), (9, 42, 41, 10), (10, 11, 105, 101), (10, 41, 40, 11), (11, 12, 109, 105), (11, 40, 39, 12), (12, 13, 113, 109), (12, 39, 38, 13), (13, 14, 117, 113), (13, 38, 37, 14), (14, 15, 121, 117), (14, 37, 36, 15), (15, 16, 125, 121), (15, 36, 35, 16), (17, 18, 50, 49), (17, 32, 128, 68), (17, 49, 64, 32), (17, 68, 72, 18), (18, 19, 51, 50), (18, 72, 76, 19), (19, 20, 52, 51), (19, 76, 80, 20), (20, 21, 53, 52), (20, 80, 84, 21), (21, 22, 54, 53), (21, 84, 88, 22), (22, 23, 55, 54), (22, 88, 92, 23), (23, 24, 56, 55), (23, 92, 96, 24), (24, 25, 57, 56), (24, 96, 100, 25), (25, 26, 58, 57), (25, 100, 104, 26), (26, 27, 59, 58), (26, 104, 108, 27), (27, 28, 60, 59), (27, 108, 112, 28), (28, 29, 61, 60), (28, 112, 116, 29), (29, 30, 62, 61), (29, 116, 120, 30), (30, 31, 63, 62), (30, 120, 124, 31), (31, 32, 64, 63), (31, 124, 128, 32), (33, 34, 35), (33, 35, 36), (33, 36, 37), (33, 37, 38), (33, 38, 39), (33, 39, 40), (33, 40, 41), (33, 41, 42), (33, 42, 43), (33, 43, 44), (33, 44, 45), (33, 45, 46), (33, 46, 47), (33, 47, 48), (49, 50, 51), (49, 51, 52), (49, 52, 53), (49, 53, 54), (49, 54, 55), (49, 55, 56), (49, 56, 57), (49, 57, 58), (49, 58, 59), (49, 59, 60), (49, 60, 61), (49, 61, 62), (49, 62, 63), (49, 63, 64), (65, 66, 126, 125), (65, 69, 70, 66), (66, 70, 135, 129), (66, 129, 219, 126), (67, 68, 128, 127), (67, 71, 72, 68), (67, 127, 288, 228), (67, 228, 232, 71), (69, 73, 74, 70), (70, 74, 141, 135), (71, 75, 76, 72), (71, 232, 236, 75), (73, 77, 78, 74), (74, 78, 147, 141), (75, 79, 80, 76), (75, 236, 240, 79), (77, 81, 82, 78), (78, 82, 153, 147), (79, 83, 84, 80), (79, 240, 244, 83), (81, 85, 86, 82), (82, 86, 159, 153), (83, 87, 88, 84), (83, 244, 248, 87), (85, 89, 90, 86), (86, 90, 165, 159), (87, 91, 92, 88), (87, 248, 252, 91), (89, 93, 94, 90), (90, 94, 171, 165), (91, 95, 96, 92), (91, 252, 256, 95), (93, 97, 98, 94), (94, 98, 177, 171), (95, 99, 100, 96), (95, 256, 260, 99), (97, 101, 102, 98), (98, 102, 183, 177), (99, 103, 104, 100), (99, 260, 264, 103), (101, 105, 106, 102), (102, 106, 189, 183), (103, 107, 108, 104), (103, 264, 268, 107), (105, 109, 110, 106), (106, 110, 195, 189), (107, 111, 112, 108), (107, 268, 272, 111), (109, 113, 114, 110), (110, 114, 201, 195), (111, 115, 116, 112), (111, 272, 276, 115), (113, 117, 118, 114), (114, 118, 207, 201), (115, 119, 120, 116), (115, 276, 280, 119), (117, 121, 122, 118), (118, 122, 213, 207), (119, 123, 124, 120), (119, 280, 284, 123), (121, 125, 126, 122), (122, 126, 219, 213), (123, 127, 128, 124), (123, 284, 288, 127), (130, 131, 221, 220), (130, 136, 137, 131), (132, 133, 223, 222), (132, 138, 139, 133), (134, 140, 229, 225), (134, 225, 285, 224), (136, 142, 143, 137), (138, 144, 145, 139), (140, 146, 233, 229), (142, 148, 149, 143), (144, 150, 151, 145), (146, 152, 237, 233), (148, 154, 155, 149), (150, 156, 157, 151), (152, 158, 241, 237), (154, 160, 161, 155), (156, 162, 163, 157), (158, 164, 245, 241), (160, 166, 167, 161), (162, 168, 169, 163), (164, 170, 249, 245), (166, 172, 173, 167), (168, 174, 175, 169), (170, 176, 253, 249), (172, 178, 179, 173), (174, 180, 181, 175), (176, 182, 257, 253), (178, 184, 185, 179), (180, 186, 187, 181), (182, 188, 261, 257), (184, 190, 191, 185), (186, 192, 193, 187), (188, 194, 265, 261), (190, 196, 197, 191), (192, 198, 199, 193), (194, 200, 269, 265), (196, 202, 203, 197), (198, 204, 205, 199), (200, 206, 273, 269), (202, 208, 209, 203), (204, 210, 211, 205), (206, 212, 277, 273), (208, 214, 215, 209), (210, 216, 217, 211), (212, 218, 281, 277), (214, 220, 221, 215), (216, 222, 223, 217), (218, 224, 285, 281), (226, 227, 287, 286), (226, 230, 231, 227), (230, 234, 235, 231), (234, 238, 239, 235), (238, 242, 243, 239), (242, 246, 247, 243), (246, 250, 251, 247), (250, 254, 255, 251), (254, 258, 259, 255), (258, 262, 263, 259), (262, 266, 267, 263), (266, 270, 271, 267), (270, 274, 275, 271), (274, 278, 279, 275), (278, 282, 283, 279), (282, 286, 287, 283)])
me_shapeindexedfaceset_001.materials.append(mat_shape)
me_shapeindexedfaceset_001.use_remesh_preserve_volume = False
me_shapeindexedfaceset_001.use_remesh_preserve_attributes = False
me_shapeindexedfaceset_001.use_mirror_vertex_groups = False
me_shapeindexedfaceset_001.update()

# ---- objects
ob_shapeindexedfaceset_007 = bpy.data.objects.new('ShapeIndexedFaceSet.007', me_shapeindexedfaceset)
ob_shapeindexedfaceset_006 = bpy.data.objects.new('ShapeIndexedFaceSet.006', me_shapeindexedfaceset_007)
ob_shapeindexedfaceset_005 = bpy.data.objects.new('ShapeIndexedFaceSet.005', me_shapeindexedfaceset_006)
ob_shapeindexedfaceset_004 = bpy.data.objects.new('ShapeIndexedFaceSet.004', me_shapeindexedfaceset_005)
ob_shapeindexedfaceset_003 = bpy.data.objects.new('ShapeIndexedFaceSet.003', me_shapeindexedfaceset_004)
ob_shapeindexedfaceset_002 = bpy.data.objects.new('ShapeIndexedFaceSet.002', me_shapeindexedfaceset_003)
ob_shapeindexedfaceset_001 = bpy.data.objects.new('ShapeIndexedFaceSet.001', me_shapeindexedfaceset_002)
ob_shapeindexedfaceset = bpy.data.objects.new('ShapeIndexedFaceSet', me_shapeindexedfaceset_001)
ob_lamp = bpy.data.objects.new('Lamp', light_lamp)
ob_camera = bpy.data.objects.new('Camera', cam_camera)

# ---- transforms, parenting, visibility, modifiers, constraints
ob_shapeindexedfaceset_007.location = (0.0, 0.0, 0.0)
ob_shapeindexedfaceset_007.rotation_euler = (1.571, -0.0, 3.142)
ob_shapeindexedfaceset_007.lineart.crease_threshold = 0.0
ob_shapeindexedfaceset_006.location = (0.0, 0.0, 0.0)
ob_shapeindexedfaceset_006.rotation_euler = (1.571, -0.0, 3.142)
ob_shapeindexedfaceset_006.lineart.crease_threshold = 0.0
ob_shapeindexedfaceset_005.location = (0.0, 0.0, 0.0)
ob_shapeindexedfaceset_005.rotation_euler = (1.571, -0.0, 3.142)
ob_shapeindexedfaceset_005.lineart.crease_threshold = 0.0
ob_shapeindexedfaceset_004.location = (0.0, 0.0, 0.0)
ob_shapeindexedfaceset_004.rotation_euler = (1.571, -0.0, 3.142)
ob_shapeindexedfaceset_004.lineart.crease_threshold = 0.0
ob_shapeindexedfaceset_003.location = (0.0, 0.0, 0.0)
ob_shapeindexedfaceset_003.rotation_euler = (1.571, -0.0, 3.142)
ob_shapeindexedfaceset_003.lineart.crease_threshold = 0.0
ob_shapeindexedfaceset_002.location = (0.0, 0.0, 0.0)
ob_shapeindexedfaceset_002.rotation_euler = (1.571, -0.0, 3.142)
ob_shapeindexedfaceset_002.lineart.crease_threshold = 0.0
ob_shapeindexedfaceset_001.location = (0.0, 0.0, 0.0)
ob_shapeindexedfaceset_001.rotation_euler = (1.571, -0.0, 3.142)
ob_shapeindexedfaceset_001.lineart.crease_threshold = 0.0
ob_shapeindexedfaceset.location = (0.0, 0.0, 0.0)
ob_shapeindexedfaceset.rotation_euler = (1.571, -0.0, 3.142)
ob_shapeindexedfaceset.lineart.crease_threshold = 0.0
ob_lamp.location = (4.076, 1.005, 5.904)
ob_lamp.rotation_euler = (0.6503, 0.05522, 1.866)
ob_lamp.lock_rotations_4d = False
ob_lamp.empty_display_type = 'ARROWS'
ob_lamp.color = (0.0, 0.0, 0.0, 0.0)
ob_lamp.lineart.crease_threshold = 0.0
ob_camera.location = (7.481, -6.508, 5.344)
ob_camera.rotation_euler = (1.109, 0.01082, 0.8149)
ob_camera.lock_rotations_4d = False
ob_camera.empty_display_type = 'ARROWS'
ob_camera.color = (0.0, 0.0, 0.0, 0.0)
ob_camera.display_type = 'WIRE'
ob_camera.lineart.crease_threshold = 0.0

# ---- collection membership
col_collection_1.objects.link(ob_shapeindexedfaceset_007)
col_collection_1.objects.link(ob_shapeindexedfaceset_006)
col_collection_1.objects.link(ob_shapeindexedfaceset_005)
col_collection_1.objects.link(ob_shapeindexedfaceset_004)
col_collection_1.objects.link(ob_shapeindexedfaceset_003)
col_collection_1.objects.link(ob_shapeindexedfaceset_002)
col_collection_1.objects.link(ob_shapeindexedfaceset_001)
col_collection_1.objects.link(ob_shapeindexedfaceset)
col_collection_1.objects.link(ob_lamp)
col_collection_1.objects.link(ob_camera)

# ---- scene / render settings (as saved in the file)
scene.camera = ob_camera
scene.frame_start = 1; scene.frame_end = 250; scene.frame_set(1)
scene.render.engine = 'BLENDER_EEVEE_NEXT'
scene.render.resolution_percentage = 50
scene.render.dither_intensity = 0.0
scene.cycles.use_denoising = False
scene.cycles.samples = 10
scene.cycles.sampling_pattern = 'TABULATED_SOBOL'
scene.cycles.light_sampling_threshold = 0.0
scene.cycles.use_adaptive_sampling = False
scene.cycles.use_light_tree = False
scene.cycles.blur_glossy = 0.0
scene.cycles.pixel_filter_type = 'GAUSSIAN'
scene.cycles.sample_clamp_indirect = 0.0
scene.view_settings.view_transform = 'Standard'
bpy.context.view_layer.update()
